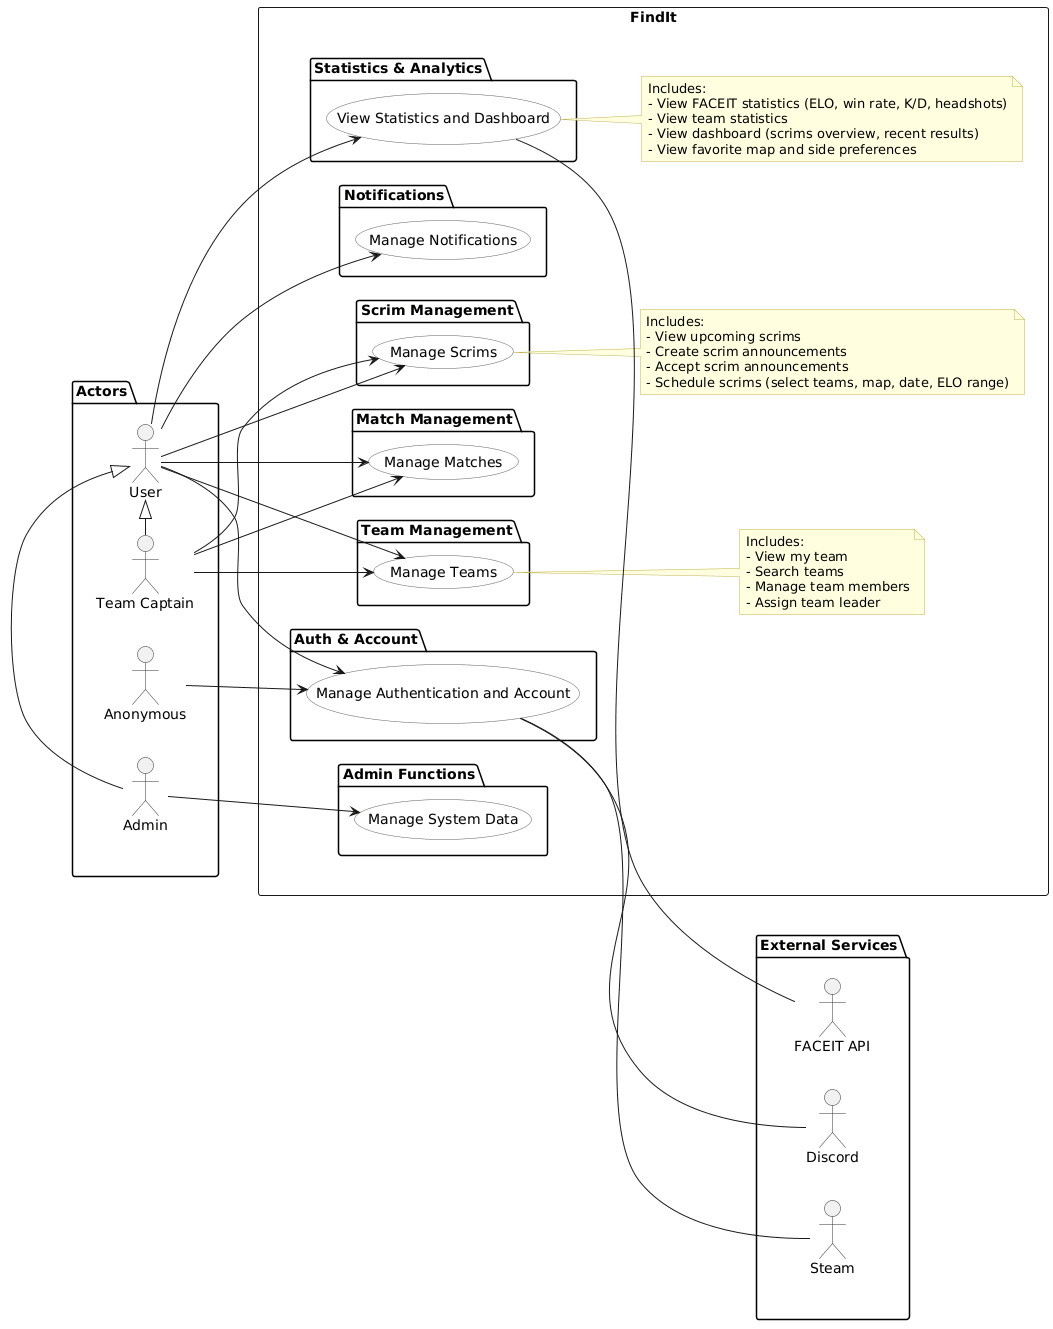

The diagram above was rendered by PlantUML. Its source (embedded in the PNG):
@startuml
left to right direction

skinparam usecaseBackgroundColor #f9f9f9
skinparam usecaseBorderColor #666666
skinparam actorBorderColor #333333
skinparam noteBackgroundColor #ffffe0
skinparam noteBorderColor #bfb24d

' === Actors ===
package "Actors" as ACT {
  actor "Anonymous" as Anon
  actor "User" as User
  actor "Team Captain" as Captain
  actor "Admin" as Admin

  Captain -|> User
  Admin -|> User
}

' === System ===
rectangle FindIt {
  package "Auth & Account" as A {
    (Manage Authentication and Account) as UC_AUTH
  }

  package "Team Management" as B {
    (Manage Teams) as UC_TEAMS
  }

  package "Scrim Management" as C {
    (Manage Scrims) as UC_SCRIMS
  }

  package "Match Management" as D {
    (Manage Matches) as UC_MATCHES
  }

  package "Notifications" as E {
    (Manage Notifications) as UC_NOTIFICATIONS
  }

  package "Statistics & Analytics" as F {
    (View Statistics and Dashboard) as UC_STATS
  }

  package "Admin Functions" as G {
    (Manage System Data) as UC_ADMIN
  }

  note right of UC_TEAMS
  Includes:
  - View my team
  - Search teams
  - Manage team members
  - Assign team leader
  end note

  note right of UC_SCRIMS
  Includes:
  - View upcoming scrims
  - Create scrim announcements
  - Accept scrim announcements
  - Schedule scrims (select teams, map, date, ELO range)
  end note

  note right of UC_STATS
  Includes:
  - View FACEIT statistics (ELO, win rate, K/D, headshots)
  - View team statistics
  - View dashboard (scrims overview, recent results)
  - View favorite map and side preferences
  end note
}

' === External Services ===
package "External Services" as EXT {
  actor "FACEIT API" as Faceit
  actor "Steam" as Steam
  actor "Discord" as Discord
}

ACT -[hidden]-> FindIt
FindIt -[hidden]-> EXT

' === Actor links ===
Anon --> UC_AUTH

User --> UC_AUTH
User --> UC_TEAMS
User --> UC_SCRIMS
User --> UC_MATCHES
User --> UC_NOTIFICATIONS
User --> UC_STATS

Captain --> UC_TEAMS
Captain --> UC_SCRIMS
Captain --> UC_MATCHES

Admin --> UC_ADMIN

' === Integrations ===
UC_STATS -right- Faceit
UC_AUTH -right- Steam
UC_AUTH -right- Discord
@enduml